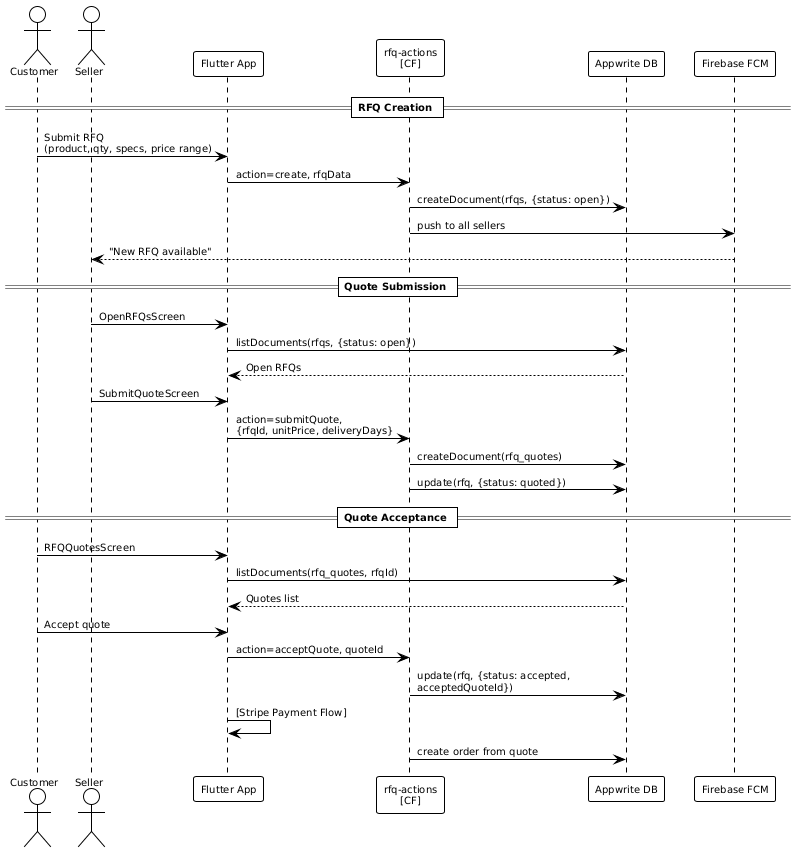

The diagram above was rendered by PlantUML. Its source (embedded in the PNG):
@startuml
!theme plain
skinparam defaultFontSize 10

actor Customer
actor Seller
participant "Flutter App" as App
participant "rfq-actions\n[CF]" as RFQ
participant "Appwrite DB" as DB
participant "Firebase FCM" as FCM

== RFQ Creation ==
Customer -> App: Submit RFQ\n(product, qty, specs, price range)
App -> RFQ: action=create, rfqData
RFQ -> DB: createDocument(rfqs, {status: open})
RFQ -> FCM: push to all sellers
FCM --> Seller: "New RFQ available"

== Quote Submission ==
Seller -> App: OpenRFQsScreen
App -> DB: listDocuments(rfqs, {status: open})
DB --> App: Open RFQs
Seller -> App: SubmitQuoteScreen
App -> RFQ: action=submitQuote,\n{rfqId, unitPrice, deliveryDays}
RFQ -> DB: createDocument(rfq_quotes)
RFQ -> DB: update(rfq, {status: quoted})

== Quote Acceptance ==
Customer -> App: RFQQuotesScreen
App -> DB: listDocuments(rfq_quotes, rfqId)
DB --> App: Quotes list
Customer -> App: Accept quote
App -> RFQ: action=acceptQuote, quoteId
RFQ -> DB: update(rfq, {status: accepted,\nacceptedQuoteId})
App -> App: [Stripe Payment Flow]
RFQ -> DB: create order from quote
@enduml